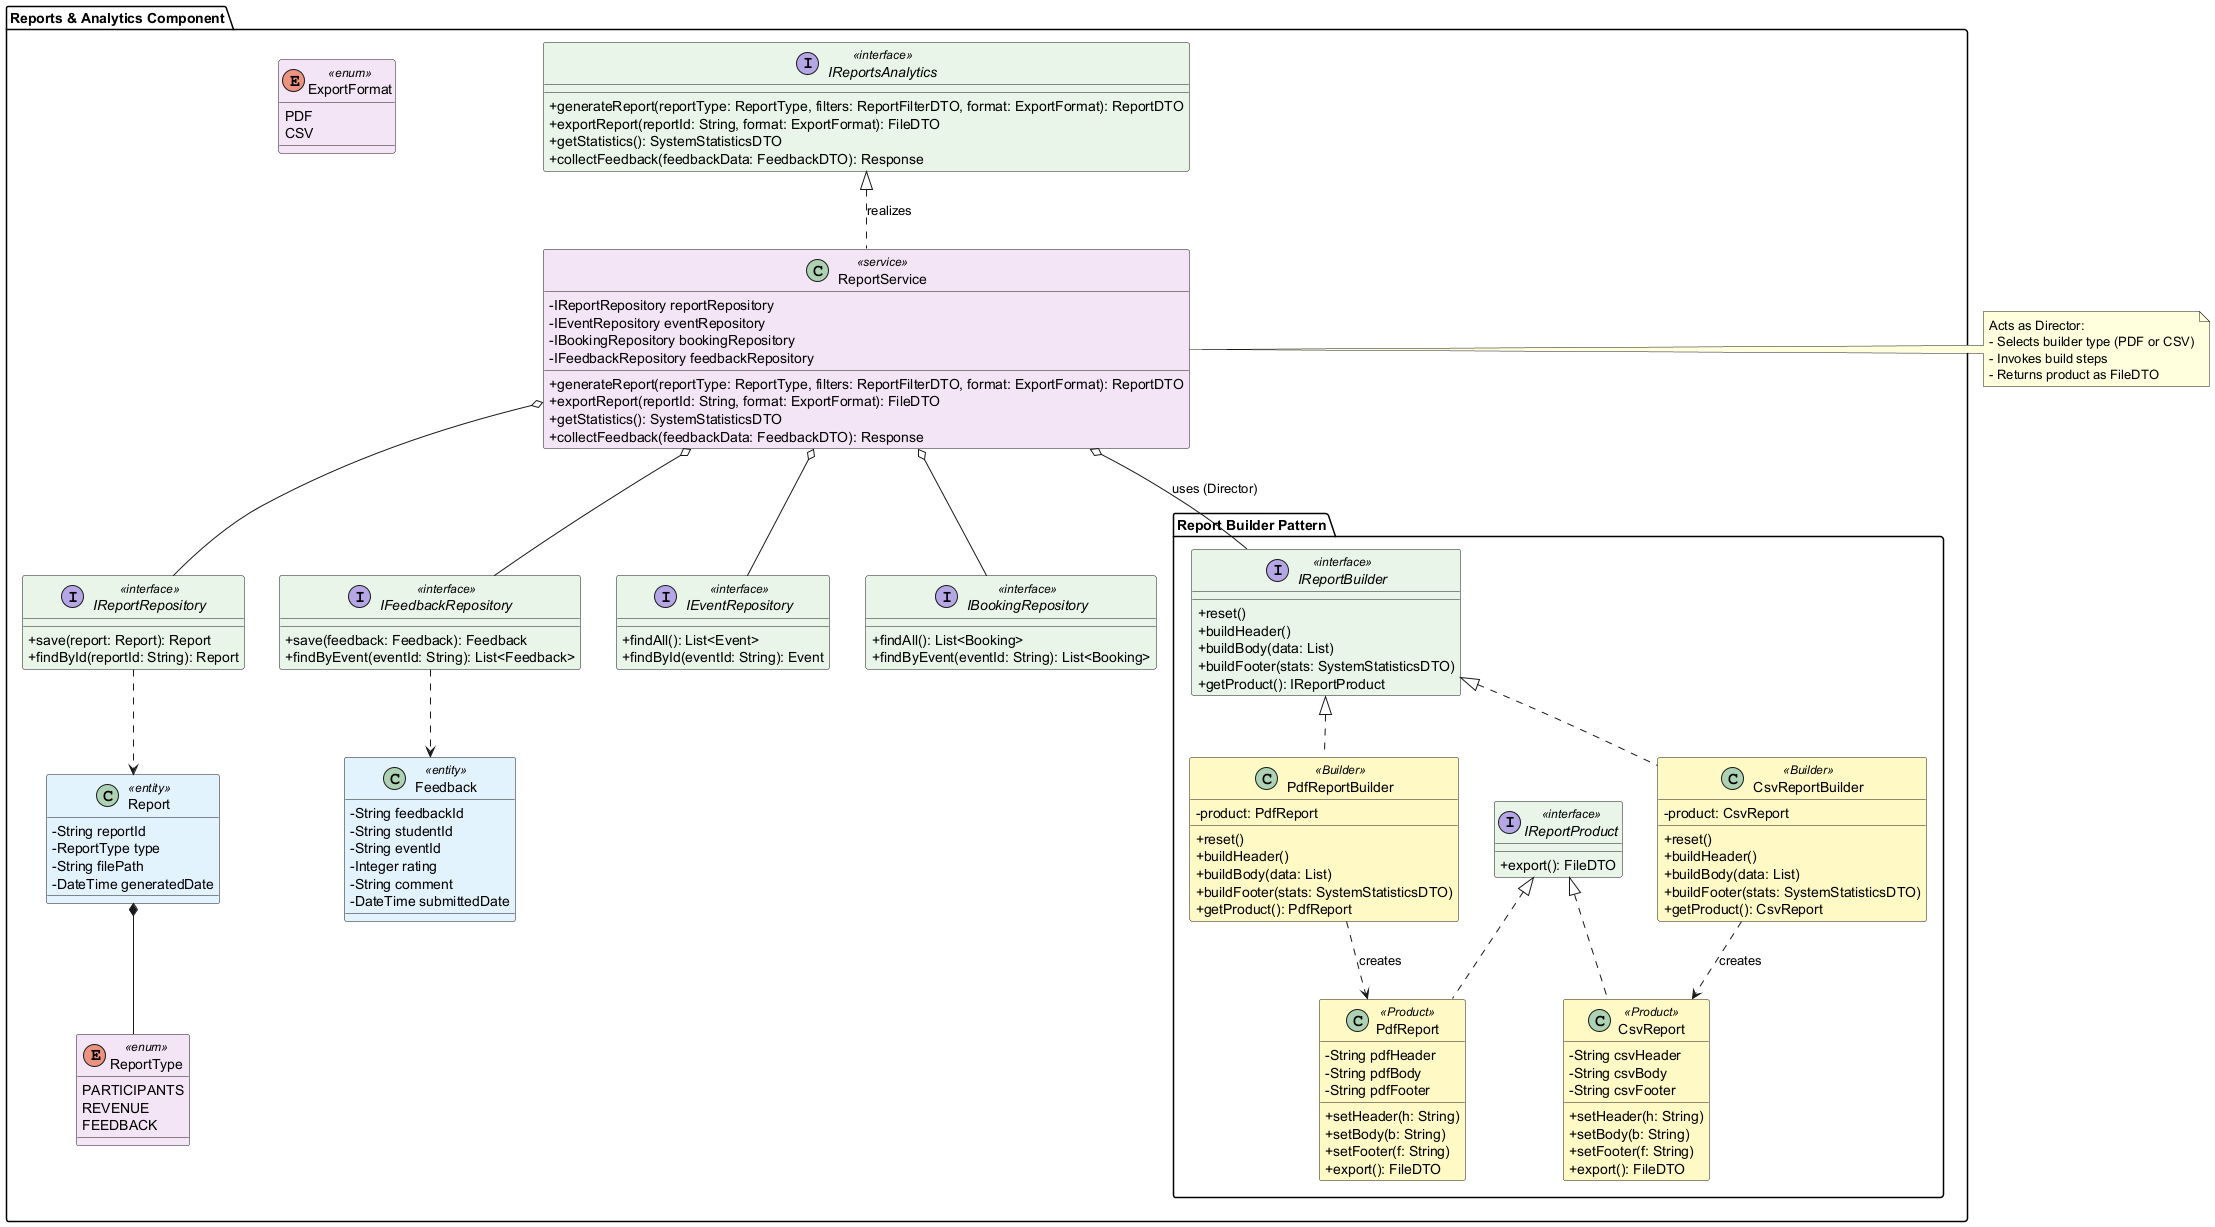

The diagram above was rendered by PlantUML. Its source (embedded in the PNG):
@startuml Reports_Analytics_Updated_With_Builder_V2

!define INTERFACE_COLOR #E8F5E9
!define SERVICE_COLOR #F3E5F5
!define ENTITY_COLOR #E3F2FD
!define ENUM_COLOR #F3E5F5
!define BUILDER_COLOR #FFF9C4

skinparam classAttributeIconSize 0
skinparam class {
    BackgroundColor<<interface>> INTERFACE_COLOR
    BackgroundColor<<service>> SERVICE_COLOR
    BackgroundColor<<entity>> ENTITY_COLOR
    BackgroundColor<<enum>> ENUM_COLOR
    BackgroundColor<<Builder>> BUILDER_COLOR
    BackgroundColor<<Product>> BUILDER_COLOR
}

package "Reports & Analytics Component" {
    
    ' Interface from Context Level
    interface IReportsAnalytics <<interface>> {
        +generateReport(reportType: ReportType, filters: ReportFilterDTO, format: ExportFormat): ReportDTO
        +exportReport(reportId: String, format: ExportFormat): FileDTO
        +getStatistics(): SystemStatisticsDTO
        +collectFeedback(feedbackData: FeedbackDTO): Response
    }

    class ReportService <<service>> {
        -IReportRepository reportRepository
        -IEventRepository eventRepository
        -IBookingRepository bookingRepository
        -IFeedbackRepository feedbackRepository
        +generateReport(reportType: ReportType, filters: ReportFilterDTO, format: ExportFormat): ReportDTO
        +exportReport(reportId: String, format: ExportFormat): FileDTO
        +getStatistics(): SystemStatisticsDTO
        +collectFeedback(feedbackData: FeedbackDTO): Response
    }

    interface IReportRepository <<interface>> {
        +save(report: Report): Report
        +findById(reportId: String): Report
    }

    interface IFeedbackRepository <<interface>> {
        +save(feedback: Feedback): Feedback
        +findByEvent(eventId: String): List<Feedback>
    }

    interface IEventRepository <<interface>> {
        +findAll(): List<Event>
        +findById(eventId: String): Event
    }

    interface IBookingRepository <<interface>> {
        +findAll(): List<Booking>
        +findByEvent(eventId: String): List<Booking>
    }

    class Report <<entity>> {
        -String reportId
        -ReportType type
        -String filePath
        -DateTime generatedDate
    }

    class Feedback <<entity>> {
        -String feedbackId
        -String studentId
        -String eventId
        -Integer rating
        -String comment
        -DateTime submittedDate
    }

    enum ReportType <<enum>> {
        PARTICIPANTS
        REVENUE
        FEEDBACK
    }

    enum ExportFormat <<enum>> {
        PDF
        CSV
    }

    ' ==================== REPORT BUILDER PATTERN (UPDATED) ====================
    package "Report Builder Pattern" {
        skinparam class {
            BackgroundColor<<Product>> BUILDER_COLOR
            BackgroundColor<<Builder>> BUILDER_COLOR
        }

        ' === Abstract Builder Interface ===
        interface IReportBuilder <<interface>> {
            +reset()
            +buildHeader()
            +buildBody(data: List)
            +buildFooter(stats: SystemStatisticsDTO)
            +getProduct(): IReportProduct
        }

        ' === Product Interface ===
        interface IReportProduct <<interface>> {
            +export(): FileDTO
        }

        ' === PDF Product ===
        class PdfReport <<Product>> {
            -String pdfHeader
            -String pdfBody
            -String pdfFooter
            +setHeader(h: String)
            +setBody(b: String)
            +setFooter(f: String)
            +export(): FileDTO
        }

        ' === CSV Product ===
        class CsvReport <<Product>> {
            -String csvHeader
            -String csvBody
            -String csvFooter
            +setHeader(h: String)
            +setBody(b: String)
            +setFooter(f: String)
            +export(): FileDTO
        }

        ' === Concrete Builders ===
        class PdfReportBuilder <<Builder>> {
            -product: PdfReport
            +reset()
            +buildHeader()
            +buildBody(data: List)
            +buildFooter(stats: SystemStatisticsDTO)
            +getProduct(): PdfReport
        }

        class CsvReportBuilder <<Builder>> {
            -product: CsvReport
            +reset()
            +buildHeader()
            +buildBody(data: List)
            +buildFooter(stats: SystemStatisticsDTO)
            +getProduct(): CsvReport
        }

        ' --- Relationships ---
        IReportBuilder <|.. PdfReportBuilder
        IReportBuilder <|.. CsvReportBuilder
        IReportProduct <|.. PdfReport
        IReportProduct <|.. CsvReport

        PdfReportBuilder ..> PdfReport : "creates"
        CsvReportBuilder ..> CsvReport : "creates"
    }

    ' --- External Relationships ---
    IReportsAnalytics <|.. ReportService : realizes
    ReportService o-- IReportRepository
    ReportService o-- IEventRepository
    ReportService o-- IBookingRepository
    ReportService o-- IFeedbackRepository
    IReportRepository ..> Report
    IFeedbackRepository ..> Feedback
    Report *-- ReportType
    ReportService o-- IReportBuilder : "uses (Director)"
}

note right of ReportService
  Acts as Director:
  - Selects builder type (PDF or CSV)
  - Invokes build steps
  - Returns product as FileDTO
end note

@enduml